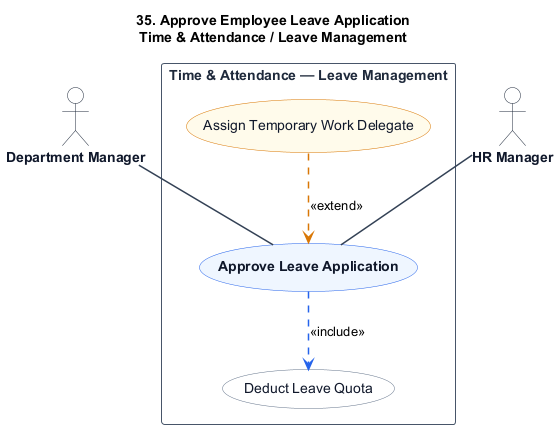

The diagram above was rendered by PlantUML. Its source (embedded in the PNG):
@startuml
title 35. Approve Employee Leave Application\nTime & Attendance / Leave Management

skinparam shadowing false
skinparam packageStyle rectangle
skinparam actorStyle stickman

hide stereotype

skinparam ActorBorderColor #1e293b
skinparam ActorBackgroundColor #ffffff
skinparam ActorFontColor #0f172a
skinparam ActorFontStyle bold

skinparam RectangleBorderColor #475569
skinparam RectangleBackgroundColor #ffffff
skinparam RectangleFontColor #1e293b
skinparam RectangleFontStyle bold

skinparam ArrowColor #334155
skinparam ArrowThickness 1.5

skinparam usecase {
    BackgroundColor #eff6ff
    BorderColor #2563eb
    FontColor #0f172a
    FontStyle bold
}

skinparam usecase<<Inc>> {
    BackgroundColor #ffffff
    BorderColor #64748b
    FontColor #0f172a
    FontStyle normal
}

skinparam usecase<<Ext>> {
    BackgroundColor #fffbeb
    BorderColor #d97706
    FontColor #0f172a
    FontStyle normal
}

actor "Department Manager" as DepartmentManager
actor "HR Manager" as HRManager

rectangle "Time & Attendance — Leave Management" {
    usecase "Approve Leave Application" as UC_Main

    usecase "Deduct Leave Quota" as UC_Inc1 <<Inc>>

    usecase "Assign Temporary Work Delegate" as UC_Ext1 <<Ext>>

    DepartmentManager -- UC_Main
    HRManager -- UC_Main

    UC_Main .[#2563eb].> UC_Inc1 : <<include>>

    UC_Ext1 .[#d97706].> UC_Main : <<extend>>
}
@enduml